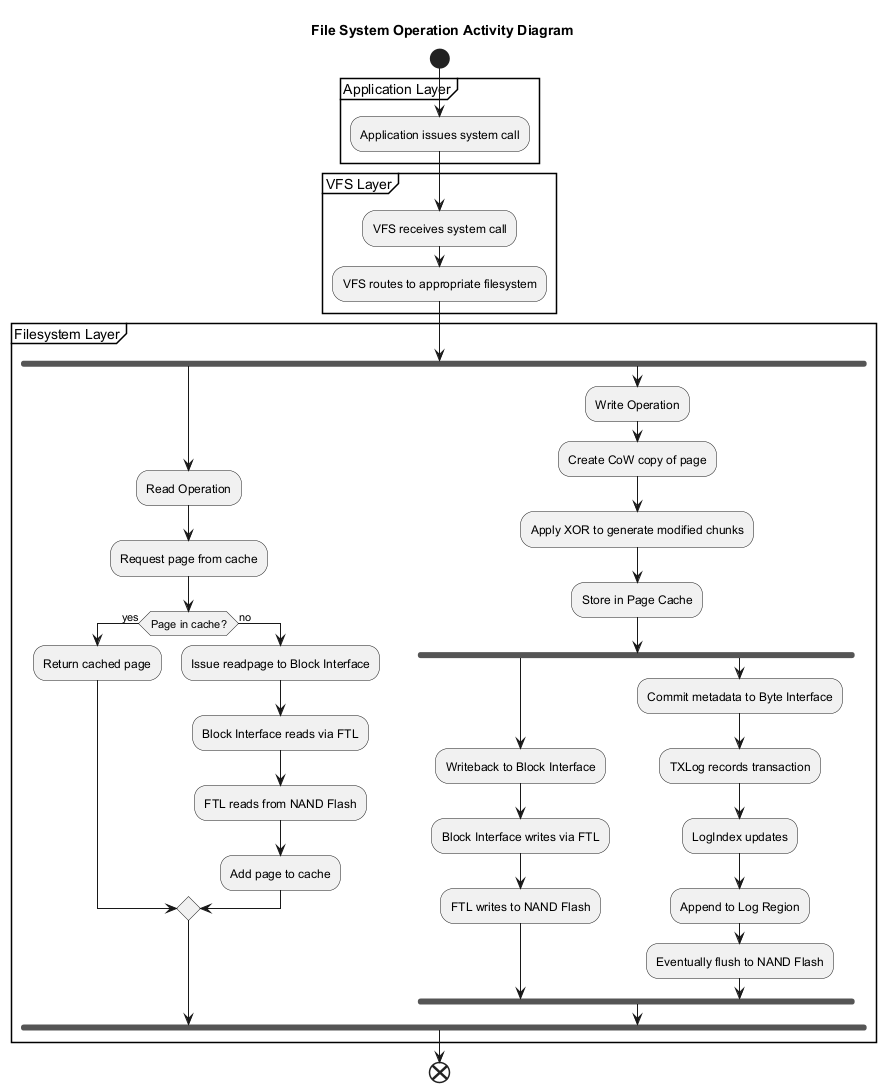

The diagram above was rendered by PlantUML. Its source (embedded in the PNG):
@startuml
title File System Operation Activity Diagram

start
partition "Application Layer" {
  :Application issues system call;
}

partition "VFS Layer" {
  :VFS receives system call;
  :VFS routes to appropriate filesystem;
}

partition "Filesystem Layer" {
  fork
    :Read Operation;
    :Request page from cache;
    if (Page in cache?) then (yes)
      :Return cached page;
    else (no)
      :Issue readpage to Block Interface;
      :Block Interface reads via FTL;
      :FTL reads from NAND Flash;
      :Add page to cache;
    endif
    
  fork again
    :Write Operation;
    :Create CoW copy of page;
    :Apply XOR to generate modified chunks;
    :Store in Page Cache;
    fork
      :Writeback to Block Interface;
      :Block Interface writes via FTL;
      :FTL writes to NAND Flash;
    fork again
      :Commit metadata to Byte Interface;
      :TXLog records transaction;
      :LogIndex updates;
      :Append to Log Region;
      :Eventually flush to NAND Flash;
    end fork
  end fork
}

end
@enduml